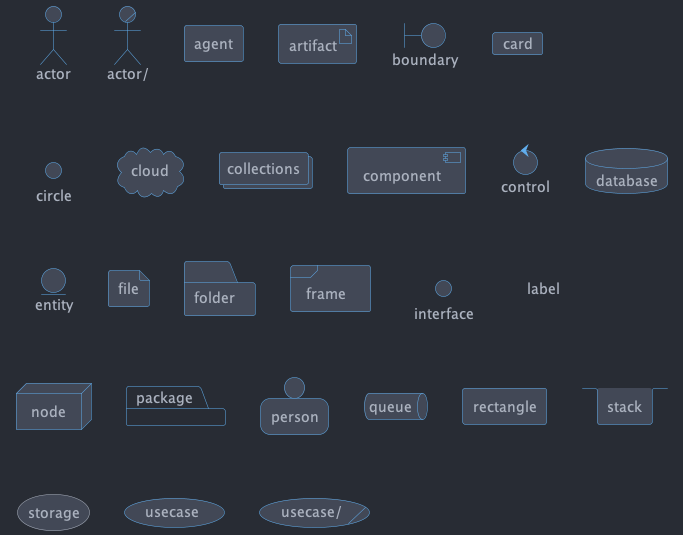

The diagram above was rendered by PlantUML. Its source (embedded in the PNG):
@startuml

!include ../theme.puml

actor actor
actor/ "actor/"
agent agent
artifact artifact
boundary boundary
card card
circle circle
cloud cloud
collections collections
component component
control control
database database
entity entity
file file
folder folder
frame frame
'hexagon hexagon
interface interface
label label
node node
package package
person person
queue queue
rectangle rectangle
stack stack
storage storage
usecase usecase
usecase/ "usecase/"

@enduml